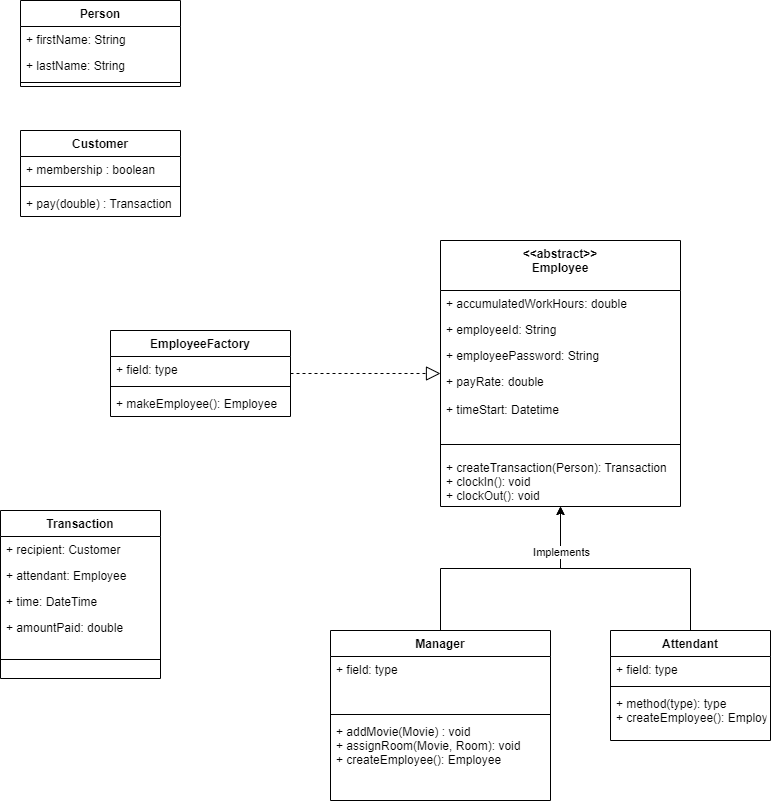

The diagram above was exported from draw.io. Its source (the exported page's mxGraphModel, read from the mxfile embedded in the PNG):
<mxGraphModel dx="998" dy="900" grid="1" gridSize="10" guides="1" tooltips="1" connect="1" arrows="1" fold="1" page="1" pageScale="1" pageWidth="850" pageHeight="1100" math="0" shadow="0">
  <root>
    <mxCell id="0" />
    <mxCell id="1" parent="0" />
    <mxCell id="VpFiCO3W7rwyzBfst-Lu-1" value="Person" style="swimlane;fontStyle=1;align=center;verticalAlign=top;childLayout=stackLayout;horizontal=1;startSize=26;horizontalStack=0;resizeParent=1;resizeParentMax=0;resizeLast=0;collapsible=1;marginBottom=0;" parent="1" vertex="1">
      <mxGeometry x="40" y="50" width="160" height="86" as="geometry" />
    </mxCell>
    <mxCell id="VpFiCO3W7rwyzBfst-Lu-2" value="+ firstName: String" style="text;strokeColor=none;fillColor=none;align=left;verticalAlign=top;spacingLeft=4;spacingRight=4;overflow=hidden;rotatable=0;points=[[0,0.5],[1,0.5]];portConstraint=eastwest;" parent="VpFiCO3W7rwyzBfst-Lu-1" vertex="1">
      <mxGeometry y="26" width="160" height="26" as="geometry" />
    </mxCell>
    <mxCell id="VpFiCO3W7rwyzBfst-Lu-5" value="+ lastName: String" style="text;strokeColor=none;fillColor=none;align=left;verticalAlign=top;spacingLeft=4;spacingRight=4;overflow=hidden;rotatable=0;points=[[0,0.5],[1,0.5]];portConstraint=eastwest;" parent="VpFiCO3W7rwyzBfst-Lu-1" vertex="1">
      <mxGeometry y="52" width="160" height="26" as="geometry" />
    </mxCell>
    <mxCell id="VpFiCO3W7rwyzBfst-Lu-3" value="" style="line;strokeWidth=1;fillColor=none;align=left;verticalAlign=middle;spacingTop=-1;spacingLeft=3;spacingRight=3;rotatable=0;labelPosition=right;points=[];portConstraint=eastwest;" parent="VpFiCO3W7rwyzBfst-Lu-1" vertex="1">
      <mxGeometry y="78" width="160" height="8" as="geometry" />
    </mxCell>
    <mxCell id="VpFiCO3W7rwyzBfst-Lu-10" value="&lt;&lt;abstract&gt;&gt;&#10;Employee" style="swimlane;fontStyle=1;align=center;verticalAlign=top;childLayout=stackLayout;horizontal=1;startSize=50;horizontalStack=0;resizeParent=1;resizeParentMax=0;resizeLast=0;collapsible=1;marginBottom=0;" parent="1" vertex="1">
      <mxGeometry x="460" y="290" width="240" height="266" as="geometry" />
    </mxCell>
    <mxCell id="VpFiCO3W7rwyzBfst-Lu-11" value="+ accumulatedWorkHours: double" style="text;strokeColor=none;fillColor=none;align=left;verticalAlign=top;spacingLeft=4;spacingRight=4;overflow=hidden;rotatable=0;points=[[0,0.5],[1,0.5]];portConstraint=eastwest;" parent="VpFiCO3W7rwyzBfst-Lu-10" vertex="1">
      <mxGeometry y="50" width="240" height="26" as="geometry" />
    </mxCell>
    <mxCell id="VpFiCO3W7rwyzBfst-Lu-17" value="+ employeeId: String" style="text;strokeColor=none;fillColor=none;align=left;verticalAlign=top;spacingLeft=4;spacingRight=4;overflow=hidden;rotatable=0;points=[[0,0.5],[1,0.5]];portConstraint=eastwest;" parent="VpFiCO3W7rwyzBfst-Lu-10" vertex="1">
      <mxGeometry y="76" width="240" height="26" as="geometry" />
    </mxCell>
    <mxCell id="VpFiCO3W7rwyzBfst-Lu-18" value="+ employeePassword: String" style="text;strokeColor=none;fillColor=none;align=left;verticalAlign=top;spacingLeft=4;spacingRight=4;overflow=hidden;rotatable=0;points=[[0,0.5],[1,0.5]];portConstraint=eastwest;" parent="VpFiCO3W7rwyzBfst-Lu-10" vertex="1">
      <mxGeometry y="102" width="240" height="26" as="geometry" />
    </mxCell>
    <mxCell id="VpFiCO3W7rwyzBfst-Lu-19" value="+ payRate: double&#10;&#10;+ timeStart: Datetime" style="text;strokeColor=none;fillColor=none;align=left;verticalAlign=top;spacingLeft=4;spacingRight=4;overflow=hidden;rotatable=0;points=[[0,0.5],[1,0.5]];portConstraint=eastwest;" parent="VpFiCO3W7rwyzBfst-Lu-10" vertex="1">
      <mxGeometry y="128" width="240" height="66" as="geometry" />
    </mxCell>
    <mxCell id="VpFiCO3W7rwyzBfst-Lu-12" value="" style="line;strokeWidth=1;fillColor=none;align=left;verticalAlign=middle;spacingTop=-1;spacingLeft=3;spacingRight=3;rotatable=0;labelPosition=right;points=[];portConstraint=eastwest;" parent="VpFiCO3W7rwyzBfst-Lu-10" vertex="1">
      <mxGeometry y="194" width="240" height="20" as="geometry" />
    </mxCell>
    <mxCell id="VpFiCO3W7rwyzBfst-Lu-36" value="+ createTransaction(Person): Transaction&#10;+ clockIn(): void&#10;+ clockOut(): void" style="text;strokeColor=none;fillColor=none;align=left;verticalAlign=top;spacingLeft=4;spacingRight=4;overflow=hidden;rotatable=0;points=[[0,0.5],[1,0.5]];portConstraint=eastwest;" parent="VpFiCO3W7rwyzBfst-Lu-10" vertex="1">
      <mxGeometry y="214" width="240" height="52" as="geometry" />
    </mxCell>
    <mxCell id="VpFiCO3W7rwyzBfst-Lu-20" value="Transaction" style="swimlane;fontStyle=1;align=center;verticalAlign=top;childLayout=stackLayout;horizontal=1;startSize=26;horizontalStack=0;resizeParent=1;resizeParentMax=0;resizeLast=0;collapsible=1;marginBottom=0;" parent="1" vertex="1">
      <mxGeometry x="20" y="560" width="160" height="168" as="geometry" />
    </mxCell>
    <mxCell id="VpFiCO3W7rwyzBfst-Lu-24" value="+ recipient: Customer" style="text;strokeColor=none;fillColor=none;align=left;verticalAlign=top;spacingLeft=4;spacingRight=4;overflow=hidden;rotatable=0;points=[[0,0.5],[1,0.5]];portConstraint=eastwest;" parent="VpFiCO3W7rwyzBfst-Lu-20" vertex="1">
      <mxGeometry y="26" width="160" height="26" as="geometry" />
    </mxCell>
    <mxCell id="VpFiCO3W7rwyzBfst-Lu-25" value="+ attendant: Employee" style="text;strokeColor=none;fillColor=none;align=left;verticalAlign=top;spacingLeft=4;spacingRight=4;overflow=hidden;rotatable=0;points=[[0,0.5],[1,0.5]];portConstraint=eastwest;" parent="VpFiCO3W7rwyzBfst-Lu-20" vertex="1">
      <mxGeometry y="52" width="160" height="26" as="geometry" />
    </mxCell>
    <mxCell id="VpFiCO3W7rwyzBfst-Lu-21" value="+ time: DateTime" style="text;strokeColor=none;fillColor=none;align=left;verticalAlign=top;spacingLeft=4;spacingRight=4;overflow=hidden;rotatable=0;points=[[0,0.5],[1,0.5]];portConstraint=eastwest;" parent="VpFiCO3W7rwyzBfst-Lu-20" vertex="1">
      <mxGeometry y="78" width="160" height="26" as="geometry" />
    </mxCell>
    <mxCell id="VpFiCO3W7rwyzBfst-Lu-22" value="+ amountPaid: double" style="text;strokeColor=none;fillColor=none;align=left;verticalAlign=top;spacingLeft=4;spacingRight=4;overflow=hidden;rotatable=0;points=[[0,0.5],[1,0.5]];portConstraint=eastwest;" parent="VpFiCO3W7rwyzBfst-Lu-20" vertex="1">
      <mxGeometry y="104" width="160" height="26" as="geometry" />
    </mxCell>
    <mxCell id="VpFiCO3W7rwyzBfst-Lu-23" value="" style="line;strokeWidth=1;fillColor=none;align=left;verticalAlign=middle;spacingTop=-1;spacingLeft=3;spacingRight=3;rotatable=0;labelPosition=right;points=[];portConstraint=eastwest;" parent="VpFiCO3W7rwyzBfst-Lu-20" vertex="1">
      <mxGeometry y="130" width="160" height="38" as="geometry" />
    </mxCell>
    <mxCell id="zx2ZRlPrdxLeqkeXEV_8-1" value="Customer&#10;" style="swimlane;fontStyle=1;align=center;verticalAlign=top;childLayout=stackLayout;horizontal=1;startSize=26;horizontalStack=0;resizeParent=1;resizeParentMax=0;resizeLast=0;collapsible=1;marginBottom=0;" parent="1" vertex="1">
      <mxGeometry x="40" y="180" width="160" height="86" as="geometry" />
    </mxCell>
    <mxCell id="zx2ZRlPrdxLeqkeXEV_8-2" value="+ membership : boolean" style="text;strokeColor=none;fillColor=none;align=left;verticalAlign=top;spacingLeft=4;spacingRight=4;overflow=hidden;rotatable=0;points=[[0,0.5],[1,0.5]];portConstraint=eastwest;" parent="zx2ZRlPrdxLeqkeXEV_8-1" vertex="1">
      <mxGeometry y="26" width="160" height="26" as="geometry" />
    </mxCell>
    <mxCell id="zx2ZRlPrdxLeqkeXEV_8-3" value="" style="line;strokeWidth=1;fillColor=none;align=left;verticalAlign=middle;spacingTop=-1;spacingLeft=3;spacingRight=3;rotatable=0;labelPosition=right;points=[];portConstraint=eastwest;" parent="zx2ZRlPrdxLeqkeXEV_8-1" vertex="1">
      <mxGeometry y="52" width="160" height="8" as="geometry" />
    </mxCell>
    <mxCell id="zx2ZRlPrdxLeqkeXEV_8-4" value="+ pay(double) : Transaction" style="text;strokeColor=none;fillColor=none;align=left;verticalAlign=top;spacingLeft=4;spacingRight=4;overflow=hidden;rotatable=0;points=[[0,0.5],[1,0.5]];portConstraint=eastwest;" parent="zx2ZRlPrdxLeqkeXEV_8-1" vertex="1">
      <mxGeometry y="60" width="160" height="26" as="geometry" />
    </mxCell>
    <mxCell id="5UGBmeQRtTjpq8CwXZIm-21" style="edgeStyle=orthogonalEdgeStyle;rounded=0;orthogonalLoop=1;jettySize=auto;html=1;exitX=0.5;exitY=0;exitDx=0;exitDy=0;" parent="1" source="zx2ZRlPrdxLeqkeXEV_8-5" target="VpFiCO3W7rwyzBfst-Lu-10" edge="1">
      <mxGeometry relative="1" as="geometry" />
    </mxCell>
    <mxCell id="zx2ZRlPrdxLeqkeXEV_8-5" value="Manager" style="swimlane;fontStyle=1;align=center;verticalAlign=top;childLayout=stackLayout;horizontal=1;startSize=26;horizontalStack=0;resizeParent=1;resizeParentMax=0;resizeLast=0;collapsible=1;marginBottom=0;" parent="1" vertex="1">
      <mxGeometry x="350" y="680" width="220" height="170" as="geometry" />
    </mxCell>
    <mxCell id="zx2ZRlPrdxLeqkeXEV_8-6" value="+ field: type" style="text;strokeColor=none;fillColor=none;align=left;verticalAlign=top;spacingLeft=4;spacingRight=4;overflow=hidden;rotatable=0;points=[[0,0.5],[1,0.5]];portConstraint=eastwest;" parent="zx2ZRlPrdxLeqkeXEV_8-5" vertex="1">
      <mxGeometry y="26" width="220" height="54" as="geometry" />
    </mxCell>
    <mxCell id="zx2ZRlPrdxLeqkeXEV_8-7" value="" style="line;strokeWidth=1;fillColor=none;align=left;verticalAlign=middle;spacingTop=-1;spacingLeft=3;spacingRight=3;rotatable=0;labelPosition=right;points=[];portConstraint=eastwest;" parent="zx2ZRlPrdxLeqkeXEV_8-5" vertex="1">
      <mxGeometry y="80" width="220" height="8" as="geometry" />
    </mxCell>
    <mxCell id="zx2ZRlPrdxLeqkeXEV_8-8" value="+ addMovie(Movie) : void&#10;+ assignRoom(Movie, Room): void&#10;+ createEmployee(): Employee&#10;" style="text;strokeColor=none;fillColor=none;align=left;verticalAlign=top;spacingLeft=4;spacingRight=4;overflow=hidden;rotatable=0;points=[[0,0.5],[1,0.5]];portConstraint=eastwest;" parent="zx2ZRlPrdxLeqkeXEV_8-5" vertex="1">
      <mxGeometry y="88" width="220" height="82" as="geometry" />
    </mxCell>
    <mxCell id="5UGBmeQRtTjpq8CwXZIm-22" style="edgeStyle=orthogonalEdgeStyle;rounded=0;orthogonalLoop=1;jettySize=auto;html=1;exitX=0.5;exitY=0;exitDx=0;exitDy=0;" parent="1" source="zx2ZRlPrdxLeqkeXEV_8-9" target="VpFiCO3W7rwyzBfst-Lu-10" edge="1">
      <mxGeometry relative="1" as="geometry" />
    </mxCell>
    <mxCell id="5UGBmeQRtTjpq8CwXZIm-24" value="Implements" style="edgeLabel;html=1;align=center;verticalAlign=middle;resizable=0;points=[];" parent="5UGBmeQRtTjpq8CwXZIm-22" connectable="0" vertex="1">
      <mxGeometry x="0.6457" relative="1" as="geometry">
        <mxPoint as="offset" />
      </mxGeometry>
    </mxCell>
    <mxCell id="zx2ZRlPrdxLeqkeXEV_8-9" value="Attendant" style="swimlane;fontStyle=1;align=center;verticalAlign=top;childLayout=stackLayout;horizontal=1;startSize=26;horizontalStack=0;resizeParent=1;resizeParentMax=0;resizeLast=0;collapsible=1;marginBottom=0;" parent="1" vertex="1">
      <mxGeometry x="630" y="680" width="160" height="110" as="geometry" />
    </mxCell>
    <mxCell id="zx2ZRlPrdxLeqkeXEV_8-10" value="+ field: type" style="text;strokeColor=none;fillColor=none;align=left;verticalAlign=top;spacingLeft=4;spacingRight=4;overflow=hidden;rotatable=0;points=[[0,0.5],[1,0.5]];portConstraint=eastwest;" parent="zx2ZRlPrdxLeqkeXEV_8-9" vertex="1">
      <mxGeometry y="26" width="160" height="26" as="geometry" />
    </mxCell>
    <mxCell id="zx2ZRlPrdxLeqkeXEV_8-11" value="" style="line;strokeWidth=1;fillColor=none;align=left;verticalAlign=middle;spacingTop=-1;spacingLeft=3;spacingRight=3;rotatable=0;labelPosition=right;points=[];portConstraint=eastwest;" parent="zx2ZRlPrdxLeqkeXEV_8-9" vertex="1">
      <mxGeometry y="52" width="160" height="8" as="geometry" />
    </mxCell>
    <mxCell id="zx2ZRlPrdxLeqkeXEV_8-12" value="+ method(type): type&#10;+ createEmployee(): Employee&#10;" style="text;strokeColor=none;fillColor=none;align=left;verticalAlign=top;spacingLeft=4;spacingRight=4;overflow=hidden;rotatable=0;points=[[0,0.5],[1,0.5]];portConstraint=eastwest;" parent="zx2ZRlPrdxLeqkeXEV_8-9" vertex="1">
      <mxGeometry y="60" width="160" height="50" as="geometry" />
    </mxCell>
    <mxCell id="5UGBmeQRtTjpq8CwXZIm-1" value="EmployeeFactory" style="swimlane;fontStyle=1;align=center;verticalAlign=top;childLayout=stackLayout;horizontal=1;startSize=26;horizontalStack=0;resizeParent=1;resizeParentMax=0;resizeLast=0;collapsible=1;marginBottom=0;" parent="1" vertex="1">
      <mxGeometry x="130" y="380" width="180" height="86" as="geometry" />
    </mxCell>
    <mxCell id="5UGBmeQRtTjpq8CwXZIm-2" value="+ field: type" style="text;strokeColor=none;fillColor=none;align=left;verticalAlign=top;spacingLeft=4;spacingRight=4;overflow=hidden;rotatable=0;points=[[0,0.5],[1,0.5]];portConstraint=eastwest;" parent="5UGBmeQRtTjpq8CwXZIm-1" vertex="1">
      <mxGeometry y="26" width="180" height="26" as="geometry" />
    </mxCell>
    <mxCell id="5UGBmeQRtTjpq8CwXZIm-3" value="" style="line;strokeWidth=1;fillColor=none;align=left;verticalAlign=middle;spacingTop=-1;spacingLeft=3;spacingRight=3;rotatable=0;labelPosition=right;points=[];portConstraint=eastwest;" parent="5UGBmeQRtTjpq8CwXZIm-1" vertex="1">
      <mxGeometry y="52" width="180" height="8" as="geometry" />
    </mxCell>
    <mxCell id="5UGBmeQRtTjpq8CwXZIm-4" value="+ makeEmployee(): Employee" style="text;strokeColor=none;fillColor=none;align=left;verticalAlign=top;spacingLeft=4;spacingRight=4;overflow=hidden;rotatable=0;points=[[0,0.5],[1,0.5]];portConstraint=eastwest;" parent="5UGBmeQRtTjpq8CwXZIm-1" vertex="1">
      <mxGeometry y="60" width="180" height="26" as="geometry" />
    </mxCell>
    <mxCell id="5UGBmeQRtTjpq8CwXZIm-12" value="" style="endArrow=block;dashed=1;endFill=0;endSize=12;html=1;rounded=0;" parent="1" source="5UGBmeQRtTjpq8CwXZIm-1" target="VpFiCO3W7rwyzBfst-Lu-10" edge="1">
      <mxGeometry width="160" relative="1" as="geometry">
        <mxPoint x="340" y="450" as="sourcePoint" />
        <mxPoint x="480" y="480" as="targetPoint" />
        <Array as="points" />
      </mxGeometry>
    </mxCell>
  </root>
</mxGraphModel>